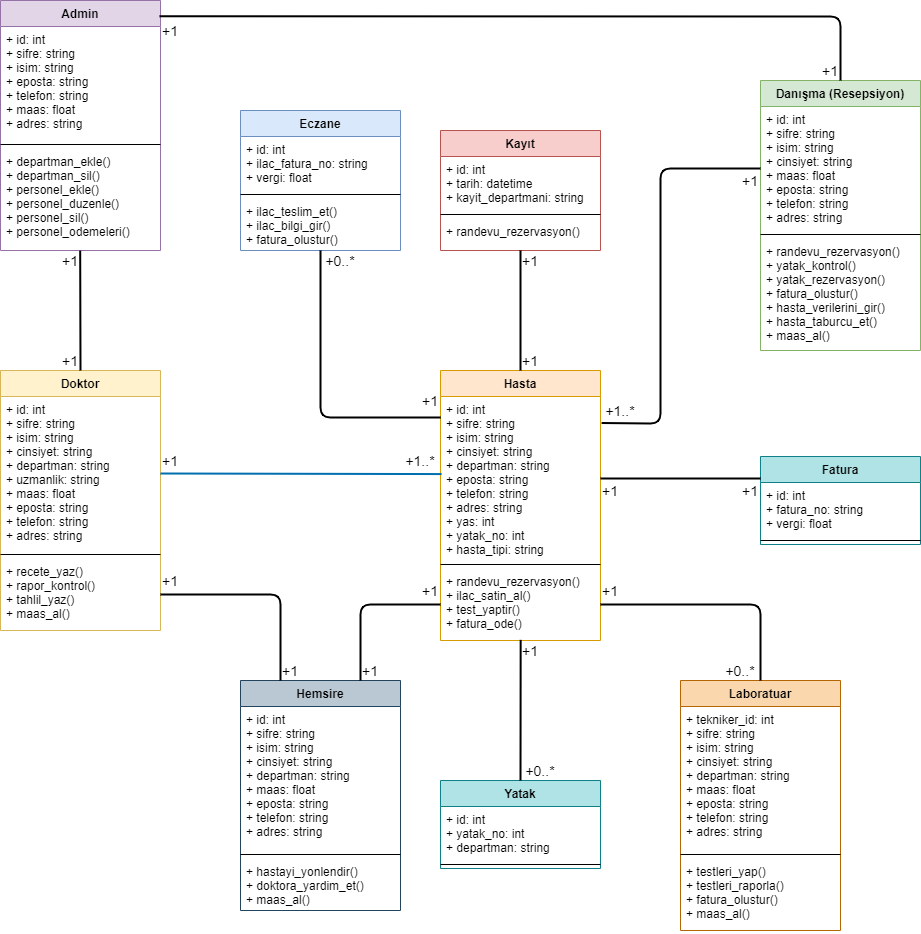

The diagram above was exported from draw.io. Its source (the exported page's mxGraphModel, read from the mxfile embedded in the PNG):
<mxGraphModel dx="2031" dy="1189" grid="1" gridSize="10" guides="1" tooltips="1" connect="1" arrows="1" fold="1" page="1" pageScale="1" pageWidth="850" pageHeight="1100" math="0" shadow="0">
  <root>
    <mxCell id="0" />
    <mxCell id="1" parent="0" />
    <mxCell id="2" value="Admin" style="swimlane;fontStyle=1;align=center;verticalAlign=top;childLayout=stackLayout;horizontal=1;startSize=26;horizontalStack=0;resizeParent=1;resizeParentMax=0;resizeLast=0;collapsible=1;marginBottom=0;fillColor=#e1d5e7;strokeColor=#9673a6;" vertex="1" parent="1">
      <mxGeometry x="40" y="40" width="160" height="250" as="geometry" />
    </mxCell>
    <mxCell id="3" value="+ id: int&#10;+ sifre: string&#10;+ isim: string&#10;+ eposta: string&#10;+ telefon: string&#10;+ maas: float&#10;+ adres: string" style="text;strokeColor=none;fillColor=none;align=left;verticalAlign=top;spacingLeft=4;spacingRight=4;overflow=hidden;rotatable=0;points=[[0,0.5],[1,0.5]];portConstraint=eastwest;" vertex="1" parent="2">
      <mxGeometry y="26" width="160" height="114" as="geometry" />
    </mxCell>
    <mxCell id="4" value="" style="line;strokeWidth=1;fillColor=none;align=left;verticalAlign=middle;spacingTop=-1;spacingLeft=3;spacingRight=3;rotatable=0;labelPosition=right;points=[];portConstraint=eastwest;" vertex="1" parent="2">
      <mxGeometry y="140" width="160" height="8" as="geometry" />
    </mxCell>
    <mxCell id="5" value="+ departman_ekle()&#10;+ departman_sil()&#10;+ personel_ekle()&#10;+ personel_duzenle()&#10;+ personel_sil()&#10;+ personel_odemeleri()" style="text;strokeColor=none;fillColor=none;align=left;verticalAlign=top;spacingLeft=4;spacingRight=4;overflow=hidden;rotatable=0;points=[[0,0.5],[1,0.5]];portConstraint=eastwest;" vertex="1" parent="2">
      <mxGeometry y="148" width="160" height="102" as="geometry" />
    </mxCell>
    <mxCell id="6" value="Doktor" style="swimlane;fontStyle=1;align=center;verticalAlign=top;childLayout=stackLayout;horizontal=1;startSize=26;horizontalStack=0;resizeParent=1;resizeParentMax=0;resizeLast=0;collapsible=1;marginBottom=0;fillColor=#fff2cc;strokeColor=#d6b656;" vertex="1" parent="1">
      <mxGeometry x="40" y="410" width="160" height="260" as="geometry" />
    </mxCell>
    <mxCell id="7" value="+ id: int&#10;+ sifre: string&#10;+ isim: string&#10;+ cinsiyet: string&#10;+ departman: string&#10;+ uzmanlik: string&#10;+ maas: float&#10;+ eposta: string&#10;+ telefon: string&#10;+ adres: string" style="text;strokeColor=none;fillColor=none;align=left;verticalAlign=top;spacingLeft=4;spacingRight=4;overflow=hidden;rotatable=0;points=[[0,0.5],[1,0.5]];portConstraint=eastwest;" vertex="1" parent="6">
      <mxGeometry y="26" width="160" height="154" as="geometry" />
    </mxCell>
    <mxCell id="8" value="" style="line;strokeWidth=1;fillColor=none;align=left;verticalAlign=middle;spacingTop=-1;spacingLeft=3;spacingRight=3;rotatable=0;labelPosition=right;points=[];portConstraint=eastwest;" vertex="1" parent="6">
      <mxGeometry y="180" width="160" height="8" as="geometry" />
    </mxCell>
    <mxCell id="9" value="+ recete_yaz()&#10;+ rapor_kontrol()&#10;+ tahlil_yaz()&#10;+ maas_al()" style="text;strokeColor=none;fillColor=none;align=left;verticalAlign=top;spacingLeft=4;spacingRight=4;overflow=hidden;rotatable=0;points=[[0,0.5],[1,0.5]];portConstraint=eastwest;" vertex="1" parent="6">
      <mxGeometry y="188" width="160" height="72" as="geometry" />
    </mxCell>
    <mxCell id="10" value="Eczane" style="swimlane;fontStyle=1;align=center;verticalAlign=top;childLayout=stackLayout;horizontal=1;startSize=26;horizontalStack=0;resizeParent=1;resizeParentMax=0;resizeLast=0;collapsible=1;marginBottom=0;fillColor=#dae8fc;strokeColor=#6c8ebf;" vertex="1" parent="1">
      <mxGeometry x="280" y="150" width="160" height="140" as="geometry" />
    </mxCell>
    <mxCell id="11" value="+ id: int&#10;+ ilac_fatura_no: string&#10;+ vergi: float" style="text;strokeColor=none;fillColor=none;align=left;verticalAlign=top;spacingLeft=4;spacingRight=4;overflow=hidden;rotatable=0;points=[[0,0.5],[1,0.5]];portConstraint=eastwest;" vertex="1" parent="10">
      <mxGeometry y="26" width="160" height="54" as="geometry" />
    </mxCell>
    <mxCell id="12" value="" style="line;strokeWidth=1;fillColor=none;align=left;verticalAlign=middle;spacingTop=-1;spacingLeft=3;spacingRight=3;rotatable=0;labelPosition=right;points=[];portConstraint=eastwest;" vertex="1" parent="10">
      <mxGeometry y="80" width="160" height="8" as="geometry" />
    </mxCell>
    <mxCell id="13" value="+ ilac_teslim_et()&#10;+ ilac_bilgi_gir()&#10;+ fatura_olustur()" style="text;strokeColor=none;fillColor=none;align=left;verticalAlign=top;spacingLeft=4;spacingRight=4;overflow=hidden;rotatable=0;points=[[0,0.5],[1,0.5]];portConstraint=eastwest;" vertex="1" parent="10">
      <mxGeometry y="88" width="160" height="52" as="geometry" />
    </mxCell>
    <mxCell id="14" value="Kayıt" style="swimlane;fontStyle=1;align=center;verticalAlign=top;childLayout=stackLayout;horizontal=1;startSize=26;horizontalStack=0;resizeParent=1;resizeParentMax=0;resizeLast=0;collapsible=1;marginBottom=0;fillColor=#f8cecc;strokeColor=#b85450;" vertex="1" parent="1">
      <mxGeometry x="480" y="170" width="160" height="120" as="geometry" />
    </mxCell>
    <mxCell id="15" value="+ id: int&#10;+ tarih: datetime&#10;+ kayit_departmani: string" style="text;strokeColor=none;fillColor=none;align=left;verticalAlign=top;spacingLeft=4;spacingRight=4;overflow=hidden;rotatable=0;points=[[0,0.5],[1,0.5]];portConstraint=eastwest;" vertex="1" parent="14">
      <mxGeometry y="26" width="160" height="54" as="geometry" />
    </mxCell>
    <mxCell id="16" value="" style="line;strokeWidth=1;fillColor=none;align=left;verticalAlign=middle;spacingTop=-1;spacingLeft=3;spacingRight=3;rotatable=0;labelPosition=right;points=[];portConstraint=eastwest;" vertex="1" parent="14">
      <mxGeometry y="80" width="160" height="8" as="geometry" />
    </mxCell>
    <mxCell id="17" value="+ randevu_rezervasyon()" style="text;strokeColor=none;fillColor=none;align=left;verticalAlign=top;spacingLeft=4;spacingRight=4;overflow=hidden;rotatable=0;points=[[0,0.5],[1,0.5]];portConstraint=eastwest;" vertex="1" parent="14">
      <mxGeometry y="88" width="160" height="32" as="geometry" />
    </mxCell>
    <mxCell id="18" value="Danışma (Resepsiyon)" style="swimlane;fontStyle=1;align=center;verticalAlign=top;childLayout=stackLayout;horizontal=1;startSize=26;horizontalStack=0;resizeParent=1;resizeParentMax=0;resizeLast=0;collapsible=1;marginBottom=0;fillColor=#d5e8d4;strokeColor=#82b366;" vertex="1" parent="1">
      <mxGeometry x="800" y="120" width="160" height="270" as="geometry" />
    </mxCell>
    <mxCell id="19" value="+ id: int&#10;+ sifre: string&#10;+ isim: string&#10;+ cinsiyet: string&#10;+ maas: float&#10;+ eposta: string&#10;+ telefon: string&#10;+ adres: string" style="text;strokeColor=none;fillColor=none;align=left;verticalAlign=top;spacingLeft=4;spacingRight=4;overflow=hidden;rotatable=0;points=[[0,0.5],[1,0.5]];portConstraint=eastwest;" vertex="1" parent="18">
      <mxGeometry y="26" width="160" height="124" as="geometry" />
    </mxCell>
    <mxCell id="20" value="" style="line;strokeWidth=1;fillColor=none;align=left;verticalAlign=middle;spacingTop=-1;spacingLeft=3;spacingRight=3;rotatable=0;labelPosition=right;points=[];portConstraint=eastwest;" vertex="1" parent="18">
      <mxGeometry y="150" width="160" height="8" as="geometry" />
    </mxCell>
    <mxCell id="21" value="+ randevu_rezervasyon()&#10;+ yatak_kontrol()&#10;+ yatak_rezervasyon()&#10;+ fatura_olustur()&#10;+ hasta_verilerini_gir()&#10;+ hasta_taburcu_et()&#10;+ maas_al()" style="text;strokeColor=none;fillColor=none;align=left;verticalAlign=top;spacingLeft=4;spacingRight=4;overflow=hidden;rotatable=0;points=[[0,0.5],[1,0.5]];portConstraint=eastwest;" vertex="1" parent="18">
      <mxGeometry y="158" width="160" height="112" as="geometry" />
    </mxCell>
    <mxCell id="22" value="Hasta" style="swimlane;fontStyle=1;align=center;verticalAlign=top;childLayout=stackLayout;horizontal=1;startSize=26;horizontalStack=0;resizeParent=1;resizeParentMax=0;resizeLast=0;collapsible=1;marginBottom=0;fillColor=#ffe6cc;strokeColor=#d79b00;" vertex="1" parent="1">
      <mxGeometry x="480" y="410" width="160" height="270" as="geometry" />
    </mxCell>
    <mxCell id="23" value="+ id: int&#10;+ sifre: string&#10;+ isim: string&#10;+ cinsiyet: string&#10;+ departman: string&#10;+ eposta: string&#10;+ telefon: string&#10;+ adres: string&#10;+ yas: int&#10;+ yatak_no: int&#10;+ hasta_tipi: string" style="text;strokeColor=none;fillColor=none;align=left;verticalAlign=top;spacingLeft=4;spacingRight=4;overflow=hidden;rotatable=0;points=[[0,0.5],[1,0.5]];portConstraint=eastwest;" vertex="1" parent="22">
      <mxGeometry y="26" width="160" height="164" as="geometry" />
    </mxCell>
    <mxCell id="24" value="" style="line;strokeWidth=1;fillColor=none;align=left;verticalAlign=middle;spacingTop=-1;spacingLeft=3;spacingRight=3;rotatable=0;labelPosition=right;points=[];portConstraint=eastwest;" vertex="1" parent="22">
      <mxGeometry y="190" width="160" height="8" as="geometry" />
    </mxCell>
    <mxCell id="25" value="+ randevu_rezervasyon()&#10;+ ilac_satin_al()&#10;+ test_yaptir()&#10;+ fatura_ode()" style="text;strokeColor=none;fillColor=none;align=left;verticalAlign=top;spacingLeft=4;spacingRight=4;overflow=hidden;rotatable=0;points=[[0,0.5],[1,0.5]];portConstraint=eastwest;" vertex="1" parent="22">
      <mxGeometry y="198" width="160" height="72" as="geometry" />
    </mxCell>
    <mxCell id="26" value="Fatura" style="swimlane;fontStyle=1;align=center;verticalAlign=top;childLayout=stackLayout;horizontal=1;startSize=26;horizontalStack=0;resizeParent=1;resizeParentMax=0;resizeLast=0;collapsible=1;marginBottom=0;fillColor=#b0e3e6;strokeColor=#0e8088;" vertex="1" parent="1">
      <mxGeometry x="800" y="496" width="160" height="88" as="geometry" />
    </mxCell>
    <mxCell id="27" value="+ id: int&#10;+ fatura_no: string&#10;+ vergi: float" style="text;strokeColor=none;fillColor=none;align=left;verticalAlign=top;spacingLeft=4;spacingRight=4;overflow=hidden;rotatable=0;points=[[0,0.5],[1,0.5]];portConstraint=eastwest;" vertex="1" parent="26">
      <mxGeometry y="26" width="160" height="54" as="geometry" />
    </mxCell>
    <mxCell id="28" value="" style="line;strokeWidth=1;fillColor=none;align=left;verticalAlign=middle;spacingTop=-1;spacingLeft=3;spacingRight=3;rotatable=0;labelPosition=right;points=[];portConstraint=eastwest;" vertex="1" parent="26">
      <mxGeometry y="80" width="160" height="8" as="geometry" />
    </mxCell>
    <mxCell id="29" value="Hemsire" style="swimlane;fontStyle=1;align=center;verticalAlign=top;childLayout=stackLayout;horizontal=1;startSize=26;horizontalStack=0;resizeParent=1;resizeParentMax=0;resizeLast=0;collapsible=1;marginBottom=0;fillColor=#bac8d3;strokeColor=#23445d;" vertex="1" parent="1">
      <mxGeometry x="280" y="720" width="160" height="230" as="geometry" />
    </mxCell>
    <mxCell id="30" value="+ id: int&#10;+ sifre: string&#10;+ isim: string&#10;+ cinsiyet: string&#10;+ departman: string&#10;+ maas: float&#10;+ eposta: string&#10;+ telefon: string&#10;+ adres: string" style="text;strokeColor=none;fillColor=none;align=left;verticalAlign=top;spacingLeft=4;spacingRight=4;overflow=hidden;rotatable=0;points=[[0,0.5],[1,0.5]];portConstraint=eastwest;" vertex="1" parent="29">
      <mxGeometry y="26" width="160" height="144" as="geometry" />
    </mxCell>
    <mxCell id="31" value="" style="line;strokeWidth=1;fillColor=none;align=left;verticalAlign=middle;spacingTop=-1;spacingLeft=3;spacingRight=3;rotatable=0;labelPosition=right;points=[];portConstraint=eastwest;" vertex="1" parent="29">
      <mxGeometry y="170" width="160" height="8" as="geometry" />
    </mxCell>
    <mxCell id="32" value="+ hastayi_yonlendir()&#10;+ doktora_yardim_et()&#10;+ maas_al()" style="text;strokeColor=none;fillColor=none;align=left;verticalAlign=top;spacingLeft=4;spacingRight=4;overflow=hidden;rotatable=0;points=[[0,0.5],[1,0.5]];portConstraint=eastwest;" vertex="1" parent="29">
      <mxGeometry y="178" width="160" height="52" as="geometry" />
    </mxCell>
    <mxCell id="33" value="Yatak" style="swimlane;fontStyle=1;align=center;verticalAlign=top;childLayout=stackLayout;horizontal=1;startSize=26;horizontalStack=0;resizeParent=1;resizeParentMax=0;resizeLast=0;collapsible=1;marginBottom=0;fillColor=#b0e3e6;strokeColor=#0e8088;" vertex="1" parent="1">
      <mxGeometry x="480" y="820" width="160" height="88" as="geometry" />
    </mxCell>
    <mxCell id="34" value="+ id: int&#10;+ yatak_no: int&#10;+ departman: string" style="text;strokeColor=none;fillColor=none;align=left;verticalAlign=top;spacingLeft=4;spacingRight=4;overflow=hidden;rotatable=0;points=[[0,0.5],[1,0.5]];portConstraint=eastwest;" vertex="1" parent="33">
      <mxGeometry y="26" width="160" height="54" as="geometry" />
    </mxCell>
    <mxCell id="35" value="" style="line;strokeWidth=1;fillColor=none;align=left;verticalAlign=middle;spacingTop=-1;spacingLeft=3;spacingRight=3;rotatable=0;labelPosition=right;points=[];portConstraint=eastwest;" vertex="1" parent="33">
      <mxGeometry y="80" width="160" height="8" as="geometry" />
    </mxCell>
    <mxCell id="36" value="Laboratuar" style="swimlane;fontStyle=1;align=center;verticalAlign=top;childLayout=stackLayout;horizontal=1;startSize=26;horizontalStack=0;resizeParent=1;resizeParentMax=0;resizeLast=0;collapsible=1;marginBottom=0;fillColor=#fad7ac;strokeColor=#b46504;" vertex="1" parent="1">
      <mxGeometry x="720" y="720" width="160" height="250" as="geometry" />
    </mxCell>
    <mxCell id="37" value="+ tekniker_id: int&#10;+ sifre: string&#10;+ isim: string&#10;+ cinsiyet: string&#10;+ departman: string&#10;+ maas: float&#10;+ eposta: string&#10;+ telefon: string&#10;+ adres: string" style="text;strokeColor=none;fillColor=none;align=left;verticalAlign=top;spacingLeft=4;spacingRight=4;overflow=hidden;rotatable=0;points=[[0,0.5],[1,0.5]];portConstraint=eastwest;" vertex="1" parent="36">
      <mxGeometry y="26" width="160" height="144" as="geometry" />
    </mxCell>
    <mxCell id="38" value="" style="line;strokeWidth=1;fillColor=none;align=left;verticalAlign=middle;spacingTop=-1;spacingLeft=3;spacingRight=3;rotatable=0;labelPosition=right;points=[];portConstraint=eastwest;" vertex="1" parent="36">
      <mxGeometry y="170" width="160" height="8" as="geometry" />
    </mxCell>
    <mxCell id="39" value="+ testleri_yap()&#10;+ testleri_raporla()&#10;+ fatura_olustur()&#10;+ maas_al()" style="text;strokeColor=none;fillColor=none;align=left;verticalAlign=top;spacingLeft=4;spacingRight=4;overflow=hidden;rotatable=0;points=[[0,0.5],[1,0.5]];portConstraint=eastwest;" vertex="1" parent="36">
      <mxGeometry y="178" width="160" height="72" as="geometry" />
    </mxCell>
    <mxCell id="40" value="" style="endArrow=none;html=1;fontColor=#000000;exitX=0.5;exitY=0;exitDx=0;exitDy=0;entryX=0.498;entryY=1.001;entryDx=0;entryDy=0;entryPerimeter=0;strokeWidth=2;" edge="1" source="6" target="5" parent="1">
      <mxGeometry width="50" height="50" relative="1" as="geometry">
        <mxPoint x="270" y="460" as="sourcePoint" />
        <mxPoint x="130" y="320" as="targetPoint" />
      </mxGeometry>
    </mxCell>
    <mxCell id="41" value="&lt;font style=&quot;font-size: 14px&quot;&gt;+1&lt;/font&gt;" style="text;html=1;strokeColor=none;fillColor=none;align=center;verticalAlign=middle;whiteSpace=wrap;rounded=0;fontColor=#000000;" vertex="1" parent="1">
      <mxGeometry x="100" y="290" width="20" height="20" as="geometry" />
    </mxCell>
    <mxCell id="42" value="&lt;font style=&quot;font-size: 14px&quot;&gt;+1&lt;/font&gt;" style="text;html=1;strokeColor=none;fillColor=none;align=center;verticalAlign=middle;whiteSpace=wrap;rounded=0;fontColor=#000000;" vertex="1" parent="1">
      <mxGeometry x="100" y="390" width="20" height="20" as="geometry" />
    </mxCell>
    <mxCell id="43" value="" style="endArrow=none;html=1;strokeWidth=2;fontColor=#000000;exitX=1;exitY=0.5;exitDx=0;exitDy=0;entryX=0.007;entryY=0.473;entryDx=0;entryDy=0;entryPerimeter=0;fillColor=#1ba1e2;strokeColor=#006EAF;" edge="1" source="7" target="23" parent="1">
      <mxGeometry width="50" height="50" relative="1" as="geometry">
        <mxPoint x="270" y="460" as="sourcePoint" />
        <mxPoint x="430" y="514" as="targetPoint" />
      </mxGeometry>
    </mxCell>
    <mxCell id="44" value="&lt;font style=&quot;font-size: 14px&quot;&gt;+1..*&lt;/font&gt;" style="text;html=1;strokeColor=none;fillColor=none;align=center;verticalAlign=middle;whiteSpace=wrap;rounded=0;fontColor=#000000;" vertex="1" parent="1">
      <mxGeometry x="440" y="490" width="40" height="20" as="geometry" />
    </mxCell>
    <mxCell id="45" value="&lt;font style=&quot;font-size: 14px&quot;&gt;+1&lt;/font&gt;" style="text;html=1;strokeColor=none;fillColor=none;align=center;verticalAlign=middle;whiteSpace=wrap;rounded=0;fontColor=#000000;" vertex="1" parent="1">
      <mxGeometry x="200" y="490" width="20" height="20" as="geometry" />
    </mxCell>
    <mxCell id="46" value="" style="endArrow=none;html=1;strokeWidth=2;fontColor=#000000;exitX=1;exitY=0.5;exitDx=0;exitDy=0;entryX=0.25;entryY=0;entryDx=0;entryDy=0;" edge="1" source="9" target="29" parent="1">
      <mxGeometry width="50" height="50" relative="1" as="geometry">
        <mxPoint x="250" y="680" as="sourcePoint" />
        <mxPoint x="300" y="630" as="targetPoint" />
        <Array as="points">
          <mxPoint x="320" y="634" />
        </Array>
      </mxGeometry>
    </mxCell>
    <mxCell id="47" value="&lt;font style=&quot;font-size: 14px&quot;&gt;+1&lt;/font&gt;" style="text;html=1;strokeColor=none;fillColor=none;align=center;verticalAlign=middle;whiteSpace=wrap;rounded=0;fontColor=#000000;" vertex="1" parent="1">
      <mxGeometry x="320" y="700" width="20" height="20" as="geometry" />
    </mxCell>
    <mxCell id="48" value="&lt;font style=&quot;font-size: 14px&quot;&gt;+1&lt;/font&gt;" style="text;html=1;strokeColor=none;fillColor=none;align=center;verticalAlign=middle;whiteSpace=wrap;rounded=0;fontColor=#000000;" vertex="1" parent="1">
      <mxGeometry x="200" y="610" width="20" height="20" as="geometry" />
    </mxCell>
    <mxCell id="49" value="" style="endArrow=none;html=1;strokeWidth=2;fontColor=#000000;entryX=0;entryY=0.5;entryDx=0;entryDy=0;exitX=0.75;exitY=0;exitDx=0;exitDy=0;" edge="1" source="29" target="25" parent="1">
      <mxGeometry width="50" height="50" relative="1" as="geometry">
        <mxPoint x="250" y="680" as="sourcePoint" />
        <mxPoint x="300" y="630" as="targetPoint" />
        <Array as="points">
          <mxPoint x="400" y="644" />
        </Array>
      </mxGeometry>
    </mxCell>
    <mxCell id="50" value="&lt;font style=&quot;font-size: 14px&quot;&gt;+1&lt;/font&gt;" style="text;html=1;strokeColor=none;fillColor=none;align=center;verticalAlign=middle;whiteSpace=wrap;rounded=0;fontColor=#000000;" vertex="1" parent="1">
      <mxGeometry x="400" y="700" width="20" height="20" as="geometry" />
    </mxCell>
    <mxCell id="51" value="&lt;font style=&quot;font-size: 14px&quot;&gt;+1&lt;/font&gt;" style="text;html=1;strokeColor=none;fillColor=none;align=center;verticalAlign=middle;whiteSpace=wrap;rounded=0;fontColor=#000000;" vertex="1" parent="1">
      <mxGeometry x="460" y="620" width="20" height="20" as="geometry" />
    </mxCell>
    <mxCell id="52" value="" style="endArrow=none;html=1;strokeWidth=2;fontColor=#000000;exitX=0.002;exitY=0.128;exitDx=0;exitDy=0;exitPerimeter=0;" edge="1" source="23" target="13" parent="1">
      <mxGeometry width="50" height="50" relative="1" as="geometry">
        <mxPoint x="350" y="550" as="sourcePoint" />
        <mxPoint x="400" y="350" as="targetPoint" />
        <Array as="points">
          <mxPoint x="360" y="457" />
        </Array>
      </mxGeometry>
    </mxCell>
    <mxCell id="53" value="&lt;font style=&quot;font-size: 14px&quot;&gt;+0..*&lt;/font&gt;" style="text;html=1;strokeColor=none;fillColor=none;align=center;verticalAlign=middle;whiteSpace=wrap;rounded=0;fontColor=#000000;" vertex="1" parent="1">
      <mxGeometry x="360" y="290" width="40" height="20" as="geometry" />
    </mxCell>
    <mxCell id="54" value="&lt;font style=&quot;font-size: 14px&quot;&gt;+1&lt;/font&gt;" style="text;html=1;strokeColor=none;fillColor=none;align=center;verticalAlign=middle;whiteSpace=wrap;rounded=0;fontColor=#000000;" vertex="1" parent="1">
      <mxGeometry x="460" y="430" width="20" height="20" as="geometry" />
    </mxCell>
    <mxCell id="55" value="" style="endArrow=none;html=1;strokeWidth=2;fontColor=#000000;exitX=0.5;exitY=0;exitDx=0;exitDy=0;" edge="1" source="22" target="17" parent="1">
      <mxGeometry width="50" height="50" relative="1" as="geometry">
        <mxPoint x="460" y="380" as="sourcePoint" />
        <mxPoint x="510" y="330" as="targetPoint" />
      </mxGeometry>
    </mxCell>
    <mxCell id="56" value="&lt;font style=&quot;font-size: 14px&quot;&gt;+1&lt;/font&gt;" style="text;html=1;strokeColor=none;fillColor=none;align=center;verticalAlign=middle;whiteSpace=wrap;rounded=0;fontColor=#000000;" vertex="1" parent="1">
      <mxGeometry x="560" y="290" width="20" height="20" as="geometry" />
    </mxCell>
    <mxCell id="57" value="&lt;font style=&quot;font-size: 14px&quot;&gt;+1&lt;/font&gt;" style="text;html=1;strokeColor=none;fillColor=none;align=center;verticalAlign=middle;whiteSpace=wrap;rounded=0;fontColor=#000000;" vertex="1" parent="1">
      <mxGeometry x="560" y="390" width="20" height="20" as="geometry" />
    </mxCell>
    <mxCell id="58" value="" style="endArrow=none;html=1;strokeWidth=2;fontColor=#000000;exitX=0.994;exitY=0.063;exitDx=0;exitDy=0;exitPerimeter=0;entryX=0.5;entryY=0;entryDx=0;entryDy=0;" edge="1" source="2" target="18" parent="1">
      <mxGeometry width="50" height="50" relative="1" as="geometry">
        <mxPoint x="460" y="250" as="sourcePoint" />
        <mxPoint x="510" y="200" as="targetPoint" />
        <Array as="points">
          <mxPoint x="880" y="56" />
        </Array>
      </mxGeometry>
    </mxCell>
    <mxCell id="59" value="&lt;font style=&quot;font-size: 14px&quot;&gt;+1&lt;/font&gt;" style="text;html=1;strokeColor=none;fillColor=none;align=center;verticalAlign=middle;whiteSpace=wrap;rounded=0;fontColor=#000000;" vertex="1" parent="1">
      <mxGeometry x="200" y="60" width="20" height="20" as="geometry" />
    </mxCell>
    <mxCell id="60" value="&lt;font style=&quot;font-size: 14px&quot;&gt;+1&lt;/font&gt;" style="text;html=1;strokeColor=none;fillColor=none;align=center;verticalAlign=middle;whiteSpace=wrap;rounded=0;fontColor=#000000;" vertex="1" parent="1">
      <mxGeometry x="860" y="100" width="20" height="20" as="geometry" />
    </mxCell>
    <mxCell id="61" value="" style="endArrow=none;html=1;strokeWidth=2;fontColor=#000000;entryX=0;entryY=0.5;entryDx=0;entryDy=0;exitX=1.007;exitY=0.162;exitDx=0;exitDy=0;exitPerimeter=0;" edge="1" source="23" target="19" parent="1">
      <mxGeometry width="50" height="50" relative="1" as="geometry">
        <mxPoint x="650" y="480" as="sourcePoint" />
        <mxPoint x="510" y="330" as="targetPoint" />
        <Array as="points">
          <mxPoint x="700" y="463" />
          <mxPoint x="700" y="208" />
        </Array>
      </mxGeometry>
    </mxCell>
    <mxCell id="62" value="&lt;font style=&quot;font-size: 14px&quot;&gt;+1..*&lt;/font&gt;" style="text;html=1;strokeColor=none;fillColor=none;align=center;verticalAlign=middle;whiteSpace=wrap;rounded=0;fontColor=#000000;" vertex="1" parent="1">
      <mxGeometry x="640" y="440" width="40" height="20" as="geometry" />
    </mxCell>
    <mxCell id="63" value="&lt;font style=&quot;font-size: 14px&quot;&gt;+1&lt;/font&gt;" style="text;html=1;strokeColor=none;fillColor=none;align=center;verticalAlign=middle;whiteSpace=wrap;rounded=0;fontColor=#000000;" vertex="1" parent="1">
      <mxGeometry x="780" y="210" width="20" height="20" as="geometry" />
    </mxCell>
    <mxCell id="64" value="" style="endArrow=none;html=1;strokeWidth=2;fontColor=#000000;entryX=0;entryY=0.25;entryDx=0;entryDy=0;exitX=1;exitY=0.5;exitDx=0;exitDy=0;" edge="1" source="23" target="26" parent="1">
      <mxGeometry width="50" height="50" relative="1" as="geometry">
        <mxPoint x="690" y="560" as="sourcePoint" />
        <mxPoint x="510" y="470" as="targetPoint" />
      </mxGeometry>
    </mxCell>
    <mxCell id="65" value="&lt;font style=&quot;font-size: 14px&quot;&gt;+1&lt;/font&gt;" style="text;html=1;strokeColor=none;fillColor=none;align=center;verticalAlign=middle;whiteSpace=wrap;rounded=0;fontColor=#000000;" vertex="1" parent="1">
      <mxGeometry x="640" y="520" width="20" height="20" as="geometry" />
    </mxCell>
    <mxCell id="66" value="&lt;font style=&quot;font-size: 14px&quot;&gt;+1&lt;/font&gt;" style="text;html=1;strokeColor=none;fillColor=none;align=center;verticalAlign=middle;whiteSpace=wrap;rounded=0;fontColor=#000000;" vertex="1" parent="1">
      <mxGeometry x="780" y="520" width="20" height="20" as="geometry" />
    </mxCell>
    <mxCell id="67" value="" style="endArrow=none;html=1;strokeWidth=2;fontColor=#000000;exitX=1;exitY=0.5;exitDx=0;exitDy=0;entryX=0.5;entryY=0;entryDx=0;entryDy=0;" edge="1" source="25" target="36" parent="1">
      <mxGeometry width="50" height="50" relative="1" as="geometry">
        <mxPoint x="620" y="790" as="sourcePoint" />
        <mxPoint x="670" y="740" as="targetPoint" />
        <Array as="points">
          <mxPoint x="800" y="644" />
        </Array>
      </mxGeometry>
    </mxCell>
    <mxCell id="68" value="&lt;font style=&quot;font-size: 14px&quot;&gt;+1&lt;/font&gt;" style="text;html=1;strokeColor=none;fillColor=none;align=center;verticalAlign=middle;whiteSpace=wrap;rounded=0;fontColor=#000000;" vertex="1" parent="1">
      <mxGeometry x="640" y="620" width="20" height="20" as="geometry" />
    </mxCell>
    <mxCell id="69" value="&lt;font style=&quot;font-size: 14px&quot;&gt;+0..*&lt;/font&gt;" style="text;html=1;strokeColor=none;fillColor=none;align=center;verticalAlign=middle;whiteSpace=wrap;rounded=0;fontColor=#000000;" vertex="1" parent="1">
      <mxGeometry x="760" y="700" width="40" height="20" as="geometry" />
    </mxCell>
    <mxCell id="70" value="" style="endArrow=none;html=1;strokeWidth=2;fontColor=#000000;exitX=0.5;exitY=0;exitDx=0;exitDy=0;entryX=0.501;entryY=0.991;entryDx=0;entryDy=0;entryPerimeter=0;" edge="1" source="33" target="25" parent="1">
      <mxGeometry width="50" height="50" relative="1" as="geometry">
        <mxPoint x="600" y="780" as="sourcePoint" />
        <mxPoint x="600" y="720" as="targetPoint" />
      </mxGeometry>
    </mxCell>
    <mxCell id="71" value="&lt;font style=&quot;font-size: 14px&quot;&gt;+1&lt;/font&gt;" style="text;html=1;strokeColor=none;fillColor=none;align=center;verticalAlign=middle;whiteSpace=wrap;rounded=0;fontColor=#000000;" vertex="1" parent="1">
      <mxGeometry x="560" y="680" width="20" height="20" as="geometry" />
    </mxCell>
    <mxCell id="72" value="&lt;font style=&quot;font-size: 14px&quot;&gt;+0..*&lt;/font&gt;" style="text;html=1;strokeColor=none;fillColor=none;align=center;verticalAlign=middle;whiteSpace=wrap;rounded=0;fontColor=#000000;" vertex="1" parent="1">
      <mxGeometry x="560" y="800" width="40" height="20" as="geometry" />
    </mxCell>
  </root>
</mxGraphModel>